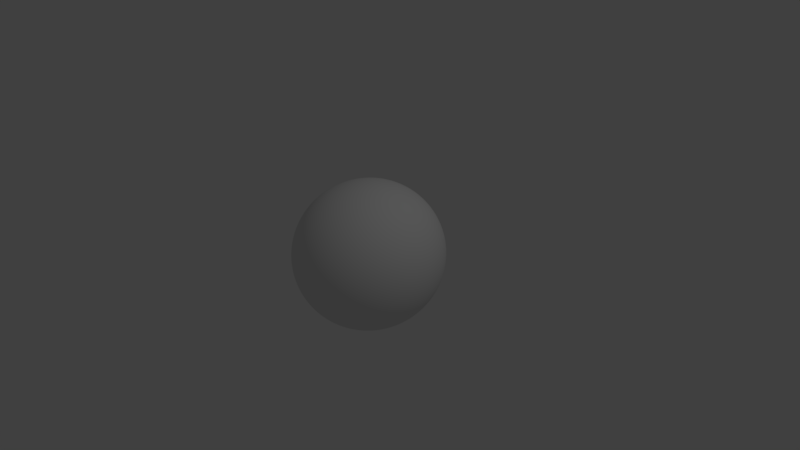 # Source: face10.blend  (saved by Blender 2.78.0; exported with 4.5.12 LTS)
import bpy
from mathutils import Matrix  # noqa: F401  (used for matrix-valued properties, if any)

bpy.ops.wm.read_factory_settings(use_empty=True)
scene = bpy.context.scene
scene.name = 'Scene'

# ---- collections
col_collection_1 = bpy.data.collections.new('Collection 1'); scene.collection.children.link(col_collection_1)
col_collection_2 = bpy.data.collections.new('Collection 2'); scene.collection.children.link(col_collection_2)

# ---- world
world_world = bpy.data.worlds.new('World'); scene.world = world_world
world_world.color = (0.05088, 0.05088, 0.05088)
world_world.use_sun_shadow = False
world_world.sun_shadow_jitter_overblur = 0.0
world_world.cycles.sampling_method = 'MANUAL'

# ---- cameras
cam_camera = bpy.data.cameras.new('Camera')
cam_camera.clip_end = 100.0
cam_camera.lens = 35.0
cam_camera.sensor_width = 32.0
cam_camera.sensor_height = 18.0
cam_camera.ortho_scale = 7.314
cam_camera.dof.focus_distance = 0.0
cam_camera.dof.aperture_fstop = 128.0

# ---- lights
light_lamp = bpy.data.lights.new('Lamp', 'POINT')
light_lamp.transmission_factor = 0.0
light_lamp.cutoff_distance = 30.0
light_lamp.energy = 100.0
light_lamp.shadow_buffer_clip_start = 1.001
light_lamp.shadow_soft_size = 0.1
light_lamp.shadow_maximum_resolution = 0.006
light_lamp.use_absolute_resolution = True

# ---- meshes
me_circle = bpy.data.meshes.new('Circle')
me_circle.from_pydata([(1.787, -9.317, 1.581), (1.399, -9.091, 1.421), (1.085, -8.631, 1.209), (0.989, -8.427, 1.037), (1.085, -8.577, 0.9756), (1.395, -8.97, 0.9364), (1.84, -9.23, 0.9083), (2.246, -8.936, 0.936), (2.532, -8.434, 1.045), (2.699, -8.087, 1.232), (2.587, -8.684, 1.539), (2.24, -9.115, 1.634), (1.705, -9.108, 1.855), (1.225, -9.007, 1.609), (0.8371, -8.64, 1.278), (0.6922, -8.626, 1.038), (0.8099, -8.554, 0.8461), (1.245, -9.086, 0.5989), (1.837, -9.105, 0.5366), (2.405, -8.713, 0.6181), (2.832, -8.076, 0.8562), (2.938, -7.601, 1.364), (2.683, -8.11, 1.708), (2.216, -8.771, 1.907), (1.885, -9.43, 2.346), (1.149, -9.871, 2.109), (0.5979, -9.717, 1.793), (0.4992, -9.771, 1.102), (0.6232, -9.753, 0.5958), (1.097, -9.47, 0.4022), (1.857, -8.807, -0.05397), (2.623, -8.366, 0.2898), (3.202, -7.183, 0.6667), (3.63, -6.596, 1.266), (3.424, -7.147, 2.211), (2.57, -9.167, 2.499), (0.0, -10.21, 1.803), (0.0, -10.27, 1.163), (0.0, -10.59, 0.7139), (1.85, -9.578, 3.168), (1.036, -10.09, 3.04), (0.4649, -10.41, 2.474), (0.4718, -10.45, 0.2325), (0.9936, -9.717, 0.1277), (1.853, -8.695, -0.4429), (2.86, -7.87, -0.09028), (3.492, -6.943, 0.3628), (3.896, -6.276, 1.26), (3.817, -6.963, 2.735), (2.504, -9.244, 3.232), (0.0, -10.44, 2.408), (0.0, -11.12, 0.4051), (0.2902, -9.983, 1.126), (0.3534, -10.3, 0.655), (0.2956, -10.03, 1.794), (0.2325, -10.51, 2.43), (0.3054, -10.78, 0.3164), (0.0, -11.76, -0.05945), (0.3336, -11.45, -0.1682), (0.0, -12.4, -0.5034), (0.3608, -12.11, -0.5807), (0.5381, -11.94, -1.118), (0.8005, -11.38, -1.245), (0.9012, -10.86, -1.412), (0.9181, -10.88, -1.214), (0.7649, -11.38, -1.017), (0.507, -11.72, -0.7912), (0.4941, -11.1, -0.3906), (0.6476, -11.2, -0.7669), (0.0, -12.86, -0.9416), (0.7287, -10.77, -0.8851), (0.0, -12.72, -1.358), (0.0, -11.84, -1.709), (0.2831, -11.55, -1.638), (0.0, -11.35, -1.787), (0.4323, -11.06, -1.635), (0.0, -11.11, -1.869), (0.3049, -11.04, -1.839), (0.8192, -10.87, -1.689), (0.888, -10.38, -1.56), (0.935, -10.22, -1.37), (0.3845, -12.53, -0.9646), (0.4003, -12.26, -1.338), (0.8139, -10.21, -1.027), (0.5577, -11.93, -1.414), (0.7292, -11.36, -1.495), (0.7472, -10.91, -1.633), (0.6202, -10.56, -0.5606), (0.0, -10.87, -2.16), (0.3051, -10.81, -2.092), (0.9147, -10.31, -1.966), (1.123, -9.966, -1.742), (1.198, -9.75, -1.479), (0.9465, -9.771, -0.8778), (0.5422, -10.98, -1.846), (0.5133, -10.99, -1.715), (0.6029, -10.62, -2.055), (0.3586, -11.42, -1.425), (0.4134, -11.1, -1.471), (0.4318, -11.85, -1.292), (0.5194, -11.63, -1.247), (0.6154, -11.26, -1.448), (0.5769, -11.02, -1.528), (0.4926, -11.01, -1.53), (0.3851, -10.77, -0.6413), (0.4189, -10.37, -0.7004), (0.4561, -11.11, -0.5378), (0.5392, -10.89, -0.5441), (0.5969, -10.68, -0.5149), (0.5841, -10.3, -0.6381), (0.4934, -10.31, -0.7056), (0.0, -11.03, -2.613), (0.3604, -11.0, -2.548), (1.629, -9.251, -2.922), (0.0, -10.48, -3.732), (0.8875, -10.2, -2.729), (0.9295, -10.15, -3.613), (1.182, -9.722, -2.812), (0.5259, -10.35, -3.663), (0.5907, -10.73, -2.571), (1.384, -9.538, -3.252), (1.459, -9.457, -2.826), (1.222, -9.727, -3.415), (1.509, -9.388, -3.068), (0.0, -10.4, -3.193), (0.3391, -10.28, -3.162), (1.472, -9.125, -2.988), (0.0, -10.4, -3.096), (0.9216, -9.674, -3.194), (0.6978, -9.913, -3.073), (1.166, -9.335, -3.115), (0.4148, -10.28, -3.064), (0.6631, -9.919, -3.163), (1.188, -9.335, -2.887), (1.395, -9.198, -3.007), (0.9592, -9.673, -3.0), (1.402, -9.151, -2.827), (0.9245, -10.29, -3.035), (0.6681, -10.52, -3.008), (1.053, -10.16, -3.09), (1.263, -9.974, -3.071), (0.3159, -10.67, -3.008), (0.792, -10.62, -3.158), (1.36, -9.405, -2.997), (1.45, -9.31, -2.956), (1.369, -9.548, -2.959), (0.0, -10.82, -3.012), (1.176, -9.808, -3.004), (0.0, -10.96, -3.144), (0.4412, -11.02, -3.12), (0.6199, -10.74, -2.596), (1.349, -9.605, -3.228), (0.397, -11.08, -2.544), (1.522, -9.353, -2.952), (1.401, -9.493, -2.88), (0.5235, -10.73, -3.712), (0.9002, -10.23, -2.763), (1.215, -9.838, -3.377), (0.9385, -10.31, -3.572), (1.436, -9.437, -3.054), (0.0, -11.13, -2.651), (1.188, -9.757, -2.851), (0.0, -10.84, -3.774), (2.682, -8.139, 1.168), (2.968, -7.611, 1.134), (3.416, -6.889, 0.9664), (3.694, -6.61, 0.8112), (0.8647, -8.527, 1.033), (0.9742, -8.541, 0.8548), (2.565, -8.297, 1.58), (2.174, -8.799, 1.753), (1.719, -9.028, 1.729), (1.314, -8.902, 1.531), (2.379, -8.736, 0.6824), (2.717, -8.282, 0.9065), (1.287, -8.793, 0.6535), (1.012, -8.546, 1.262), (2.79, -7.864, 1.318), (1.849, -9.082, 0.6104), (2.827, -7.844, 1.155), (1.052, -8.588, 0.9308), (2.194, -8.919, 1.668), (1.363, -8.941, 1.459), (2.578, -8.561, 0.9956), (1.365, -8.966, 0.8575), (1.064, -8.561, 1.223), (2.727, -8.024, 1.276), (1.836, -9.195, 0.8354), (0.946, -8.455, 1.024), (2.539, -8.46, 1.519), (1.759, -9.104, 1.642), (2.264, -9.013, 0.8651), (2.712, -8.073, 1.165), (1.779, -9.191, 1.469), (1.415, -9.026, 1.377), (1.109, -8.635, 1.189), (1.014, -8.45, 1.05), (1.071, -8.501, 0.9728), (1.377, -8.918, 0.9872), (1.855, -9.259, 0.9494), (2.264, -8.925, 0.9802), (2.523, -8.456, 1.1), (2.608, -8.267, 1.211), (2.457, -8.755, 1.409), (2.186, -8.982, 1.544), (2.671, -8.158, 1.176), (1.806, -9.096, 1.649), (1.371, -8.887, 1.464), (1.051, -8.319, 1.165), (0.9924, -8.165, 0.9488), (1.095, -8.249, 0.7916), (1.377, -8.775, 0.8939), (1.855, -9.025, 0.8085), (2.264, -8.88, 1.002), (2.529, -8.324, 1.092), (2.687, -7.66, 1.27), (2.515, -8.483, 1.565), (2.269, -8.635, 1.629), (2.671, -7.948, 1.164), (1.759, -8.906, 1.888), (1.324, -8.752, 1.593), (1.004, -8.224, 1.116), (0.9454, -8.063, 0.7708), (1.048, -8.114, 0.52), (1.33, -8.64, 0.6832), (1.808, -8.89, 0.7719), (2.217, -8.745, 0.8557), (2.482, -8.189, 0.9997), (2.64, -7.525, 1.283), (2.467, -8.256, 1.807), (2.215, -8.463, 1.855), (2.623, -7.814, 1.114), (1.777, -9.14, 1.447), (2.16, -8.922, 1.506), (1.324, -8.809, 1.035), (1.219, -8.527, 0.9942), (2.628, -7.843, 1.237), (2.667, -8.137, 1.19), (1.842, -9.169, 0.9995), (2.262, -8.909, 1.019), (2.554, -8.464, 1.163), (1.403, -8.925, 1.346), (1.127, -8.446, 1.155), (2.428, -8.622, 1.425), (1.033, -8.434, 1.071), (1.182, -9.465, 1.852), (0.6935, -9.351, 1.533), (3.059, -7.538, 0.773), (3.378, -7.129, 1.244), (1.159, -9.265, 0.5139), (1.852, -9.157, 0.1732), (0.5427, -9.088, 1.056), (3.005, -7.82, 1.911), (2.548, -8.539, 0.4372), (0.6376, -9.053, 0.6693), (2.389, -8.84, 2.177), (1.779, -9.314, 2.094), (3.179, -7.306, 1.022), (1.194, -8.587, 0.9979), (1.104, -8.348, 1.058), (1.153, -8.401, 1.137), (1.157, -8.545, 1.139), (1.213, -8.652, 1.074), (1.272, -8.67, 1.006), (0.0, -10.06, -2.656), (0.2642, -9.881, -2.645), (1.596, -8.495, -2.889), (0.0, -9.965, -3.666), (0.9037, -9.228, -2.71), (0.6147, -9.528, -3.46), (1.231, -8.836, -2.731), (0.285, -9.884, -3.579), (0.5922, -9.559, -2.661), (1.189, -8.87, -3.294), (1.426, -8.69, -2.707), (0.8971, -9.2, -3.37), (1.51, -8.588, -3.084), (1.762, -8.833, -2.871), (0.9936, -10.06, -2.229), (1.108, -9.45, -3.967), (1.328, -9.554, -2.415), (0.581, -9.884, -4.091), (0.6351, -10.54, -2.264), (1.591, -8.781, -3.426), (1.6, -9.11, -2.63), (1.418, -9.095, -3.758), (1.753, -8.745, -3.146), (0.9183, -10.3, -2.838), (1.177, -10.13, -3.297), (0.9009, -10.63, -3.49), (1.426, -9.514, -2.992), (0.0, -11.14, -2.817), (1.159, -9.776, -2.915), (0.0, -11.09, -3.506), (0.6645, -10.75, -2.746), (1.302, -9.828, -3.155), (0.3471, -11.09, -2.73), (1.477, -9.383, -2.971), (1.396, -9.506, -2.904), (0.4748, -11.07, -3.459), (0.643, -9.702, -3.09), (0.3468, -10.01, -3.127), (0.6691, -9.686, -3.184), (0.9159, -9.428, -3.145), (1.381, -8.92, -2.96), (1.461, -8.853, -2.906), (1.362, -8.97, -2.895), (1.154, -9.125, -3.048), (1.166, -9.11, -2.997), (0.9014, -9.441, -3.085), (0.0, -10.11, -3.274), (0.3912, -10.02, -3.245), (0.0, -10.15, -3.096), (0.0, -10.89, -2.507), (0.3619, -10.78, -2.341), (0.1145, -10.14, 1.138), (0.1654, -10.12, 1.803), (0.2143, -10.5, 2.428), (0.1319, -10.53, 0.6816), (0.1748, -11.67, -0.09417), (0.1977, -12.32, -0.5318), (0.1853, -11.72, -1.711), (0.187, -11.32, -1.778), (0.2228, -11.09, -1.858), (0.2121, -12.76, -0.96), (0.2298, -12.58, -1.408), (0.2279, -10.88, -2.116), (0.337, -11.05, -2.552), (0.3128, -10.29, -3.201), (0.2914, -10.71, -3.006), (0.341, -11.11, -2.571), (0.1439, -11.06, 0.3537), (0.3202, -11.13, -2.739), (0.2913, -10.93, -2.444), (0.2108, -10.43, -3.685), (0.1601, -10.37, -3.134), (0.1554, -10.98, -3.14), (0.2041, -10.79, -3.747), (0.159, -11.05, -3.488), (0.6592, -11.7, -1.397), (0.6884, -11.8, -1.134), (0.632, -11.72, -0.9105), (0.5533, -11.27, -0.6036), (0.6256, -10.65, -0.6388), (1.173, -9.882, -1.478), (0.8924, -9.904, -0.8726), (0.3382, -10.84, -1.892), (0.9159, -10.55, -1.766), (1.054, -10.11, -1.612), (0.0, -11.02, -1.983), (0.5762, -10.77, -1.86), (0.5706, -11.46, -1.347), (0.5819, -10.82, -0.5002), (0.2675, -10.9, -1.956), (2.455, -7.16, -2.603), (2.247, -7.472, -2.282), (2.439, -7.127, -3.04), (1.885, -8.44, -3.171), (1.878, -8.565, -2.829), (1.707, -8.854, -2.539), (2.076, -8.029, -3.193), (2.063, -8.193, -2.76), (1.851, -8.466, -2.417), (0.0, -10.08, -4.158), (0.2427, -9.952, -4.148), (0.0, -8.316, -5.694), (0.2427, -8.157, -5.684), (0.0, -9.934, -5.029), (0.343, -9.774, -5.02), (0.2678, -10.03, -4.589), (0.0, -10.19, -4.599), (0.0, -9.434, -5.326), (0.3806, -9.274, -5.316), (1.196, -8.9, -4.273), (1.413, -8.312, -4.489), (1.505, -8.5, -3.949), (1.658, -8.224, -4.13), (0.7197, -9.523, -4.47), (0.852, -9.043, -4.759), (1.762, -8.447, -3.549), (1.923, -8.162, -3.647), (1.256, -9.692, -1.963), (1.478, -9.334, -2.209), (1.565, -9.092, -2.012), (1.35, -9.451, -1.732), (0.0, -10.97, -2.574), (1.705, -9.024, -2.894), (1.652, -9.037, -3.111), (1.537, -9.264, -2.71), (1.493, -9.137, -3.344), (0.9412, -10.14, -2.497), (1.255, -9.665, -2.603), (0.5551, -10.04, -3.887), (1.024, -9.779, -3.8), (0.6357, -10.6, -2.449), (1.326, -9.393, -3.597), (0.3794, -10.86, -2.476), (0.3272, -10.99, -2.495), (0.0, -10.24, -3.914), (0.2277, -10.13, -3.93)], [], [(168, 167, 15, 16), (170, 169, 22, 23), (172, 171, 12, 13), (174, 173, 19, 20), (175, 168, 16, 17), (171, 170, 23, 12), (176, 172, 13, 14), (179, 174, 20, 164), (178, 175, 17, 18), (167, 176, 14, 15), (169, 177, 21, 22), (173, 178, 18, 19), (246, 245, 25, 26), (257, 247, 32, 165), (250, 249, 29, 30), (251, 246, 26, 27), (252, 248, 33, 34), (253, 250, 30, 31), (254, 251, 27, 28), (255, 252, 34, 35), (245, 256, 24, 25), (247, 253, 31, 32), (249, 254, 28, 29), (256, 255, 35, 24), (318, 315, 37, 38), (315, 316, 36, 37), (54, 26, 41, 55), (24, 35, 49, 39), (26, 25, 40, 41), (165, 32, 46, 166), (30, 29, 43, 44), (34, 33, 47, 48), (31, 30, 44, 45), (318, 38, 51, 331), (35, 34, 48, 49), (25, 24, 39, 40), (32, 31, 45, 46), (29, 28, 42, 43), (28, 53, 56, 42), (316, 54, 55, 317), (27, 26, 54, 52), (28, 27, 52, 53), (319, 331, 51, 57), (319, 57, 59, 320), (68, 65, 64, 70), (342, 341, 65, 68), (58, 60, 66, 67), (62, 85, 86, 63), (320, 59, 69, 324), (324, 69, 71, 325), (325, 71, 72, 321), (321, 72, 74, 322), (322, 74, 76, 323), (340, 339, 85, 62), (81, 82, 84, 61), (64, 63, 79, 80), (70, 64, 80, 83), (63, 86, 78, 79), (60, 81, 61, 66), (341, 340, 62, 65), (65, 62, 63, 64), (94, 78, 86, 95), (342, 343, 87, 67), (345, 344, 92, 93), (350, 346, 89, 96), (344, 348, 91, 92), (343, 345, 93, 87), (348, 347, 90, 91), (353, 349, 88, 326), (56, 58, 67, 42), (347, 350, 96, 90), (77, 94, 95, 75), (73, 75, 98, 97), (84, 82, 99, 100), (82, 73, 97, 99), (86, 85, 101, 102), (95, 86, 102, 103), (75, 95, 103, 98), (339, 84, 100, 351), (351, 100, 107, 352), (98, 103, 110, 105), (99, 97, 104, 106), (100, 99, 106, 107), (102, 101, 108, 109), (103, 102, 109, 110), (97, 98, 105, 104), (104, 105, 110, 109), (108, 106, 104, 109), (107, 106, 108, 352), (397, 385, 111, 327), (138, 132, 128, 137), (140, 133, 135, 139), (141, 125, 132, 138), (139, 135, 129, 142), (144, 126, 136, 143), (145, 134, 126, 144), (143, 136, 133, 140), (329, 146, 124, 328), (137, 128, 130, 147), (336, 335, 127, 148), (147, 130, 134, 145), (142, 129, 131, 149), (289, 142, 149, 299), (292, 147, 145, 298), (338, 336, 148, 293), (287, 137, 147, 292), (332, 291, 146, 329), (290, 143, 140, 295), (298, 145, 144, 297), (297, 144, 143, 290), (288, 139, 142, 289), (296, 141, 138, 294), (295, 140, 139, 288), (294, 138, 137, 287), (119, 150, 156, 115), (120, 151, 157, 122), (112, 152, 150, 119), (122, 157, 158, 116), (113, 153, 159, 123), (121, 154, 153, 113), (123, 159, 151, 120), (327, 111, 160, 330), (115, 156, 161, 117), (334, 337, 162, 114), (117, 161, 154, 121), (116, 158, 155, 118), (33, 165, 166, 47), (248, 257, 165, 33), (177, 179, 164, 21), (186, 192, 179, 177), (191, 187, 178, 173), (189, 186, 177, 169), (188, 185, 176, 167), (187, 184, 175, 178), (192, 183, 174, 179), (185, 182, 172, 176), (190, 181, 170, 171), (184, 180, 168, 175), (183, 191, 173, 174), (182, 190, 171, 172), (181, 189, 169, 170), (180, 188, 167, 168), (4, 3, 188, 180), (11, 10, 189, 181), (1, 0, 190, 182), (8, 7, 191, 183), (5, 4, 180, 184), (0, 11, 181, 190), (2, 1, 182, 185), (163, 8, 183, 192), (6, 5, 184, 187), (3, 2, 185, 188), (10, 9, 186, 189), (7, 6, 187, 191), (9, 163, 192, 186), (7, 8, 201, 200), (0, 1, 194, 193), (163, 9, 202, 205), (8, 163, 205, 201), (1, 2, 195, 194), (9, 10, 203, 202), (2, 3, 196, 195), (10, 11, 204, 203), (3, 4, 197, 196), (11, 0, 193, 204), (4, 5, 198, 197), (5, 6, 199, 198), (6, 7, 200, 199), (233, 232, 206, 217), (235, 234, 211, 210), (237, 236, 215, 218), (234, 238, 212, 211), (238, 239, 213, 212), (239, 240, 214, 213), (232, 241, 207, 206), (240, 237, 218, 214), (241, 260, 208, 207), (236, 243, 216, 215), (260, 259, 209, 208), (243, 233, 217, 216), (259, 235, 210, 209), (213, 214, 227, 226), (206, 207, 220, 219), (214, 218, 231, 227), (207, 208, 221, 220), (215, 216, 229, 228), (208, 209, 222, 221), (216, 217, 230, 229), (209, 210, 223, 222), (217, 206, 219, 230), (210, 211, 224, 223), (218, 215, 228, 231), (211, 212, 225, 224), (212, 213, 226, 225), (196, 197, 258, 244), (203, 204, 233, 243), (195, 196, 244, 242), (202, 203, 243, 236), (194, 195, 242, 241), (201, 205, 237, 240), (193, 194, 241, 232), (200, 201, 240, 239), (199, 200, 239, 238), (198, 199, 238, 234), (205, 202, 236, 237), (197, 198, 234, 258), (204, 193, 232, 233), (21, 164, 257, 248), (12, 23, 255, 256), (17, 16, 254, 249), (20, 19, 253, 247), (13, 12, 256, 245), (23, 22, 252, 255), (16, 15, 251, 254), (19, 18, 250, 253), (22, 21, 248, 252), (15, 14, 246, 251), (18, 17, 249, 250), (164, 20, 247, 257), (14, 13, 245, 246), (262, 244, 258, 263), (261, 242, 244, 262), (260, 261, 262, 259), (259, 262, 263, 235), (241, 242, 260), (235, 258, 234), (261, 260, 242), (263, 258, 235), (301, 265, 272, 300), (303, 275, 269, 302), (305, 266, 276, 304), (306, 274, 266, 305), (304, 276, 273, 307), (309, 268, 270, 308), (311, 271, 267, 310), (308, 270, 274, 306), (302, 269, 271, 311), (300, 272, 268, 309), (307, 273, 275, 303), (301, 312, 264, 265), (387, 286, 277, 386), (386, 277, 284, 388), (389, 283, 286, 387), (391, 280, 278, 390), (399, 364, 281, 392), (388, 284, 280, 391), (392, 281, 279, 393), (390, 278, 282, 394), (395, 285, 283, 389), (393, 279, 285, 395), (150, 294, 287, 156), (151, 295, 288, 157), (152, 296, 294, 150), (157, 288, 289, 158), (153, 297, 290, 159), (154, 298, 297, 153), (159, 290, 295, 151), (330, 160, 291, 332), (156, 287, 292, 161), (337, 338, 293, 162), (161, 292, 298, 154), (158, 289, 299, 155), (125, 328, 124, 312, 301), (133, 307, 303, 135), (132, 300, 309, 128), (129, 302, 311, 131), (130, 308, 306, 134), (131, 311, 310, 127, 335), (128, 309, 308, 130), (136, 304, 307, 133), (134, 306, 305, 126), (126, 305, 304, 136), (135, 303, 302, 129), (125, 301, 300, 132), (326, 88, 313, 333), (396, 394, 282, 314), (89, 326, 333, 314), (152, 330, 332, 296), (112, 327, 330, 152), (296, 332, 329, 141), (141, 329, 328, 125), (396, 397, 327, 112), (346, 353, 326, 89), (75, 322, 323, 77), (73, 321, 322, 75), (82, 325, 321, 73), (81, 324, 325, 82), (60, 320, 324, 81), (58, 319, 320, 60), (58, 56, 331, 319), (36, 316, 317, 50), (53, 318, 331, 56), (52, 54, 316, 315), (53, 52, 315, 318), (155, 299, 338, 337), (398, 363, 364, 399), (118, 155, 337, 334), (299, 149, 336, 338), (149, 131, 335, 336), (77, 323, 353, 346), (101, 351, 352, 108), (85, 339, 351, 101), (78, 94, 350, 347), (323, 76, 349, 353), (79, 78, 347, 348), (70, 83, 345, 343), (80, 79, 348, 344), (94, 77, 346, 350), (83, 80, 344, 345), (68, 70, 343, 342), (66, 61, 340, 341), (61, 84, 339, 340), (67, 66, 341, 342), (361, 360, 356, 354), (362, 361, 354, 355), (284, 277, 358, 359), (277, 286, 357, 358), (359, 358, 361, 362), (358, 357, 360, 361), (280, 284, 359, 382), (382, 359, 362, 383), (372, 371, 365, 366), (369, 370, 367, 368), (364, 363, 370, 369), (368, 367, 371, 372), (377, 369, 368, 378), (375, 373, 374, 376), (379, 375, 376, 380), (373, 377, 378, 374), (357, 379, 380, 360), (369, 377, 281, 364), (281, 377, 373, 279), (279, 373, 375, 285), (285, 375, 379, 283), (283, 379, 357, 286), (89, 314, 282, 96), (90, 96, 282, 278), (381, 382, 383, 384), (278, 280, 382, 381), (90, 278, 381, 91), (91, 381, 384, 92), (114, 398, 399, 334), (314, 333, 397, 396), (112, 119, 394, 396), (116, 393, 395, 122), (122, 395, 389, 120), (115, 390, 394, 119), (118, 392, 393, 116), (121, 388, 391, 117), (334, 399, 392, 118), (117, 391, 390, 115), (120, 389, 387, 123), (113, 386, 388, 121), (123, 387, 386, 113), (333, 313, 385, 397)])
me_circle.polygons.foreach_set('use_smooth', [True] * 355)
me_circle.use_remesh_preserve_volume = False
me_circle.use_remesh_preserve_attributes = False
me_circle.use_mirror_vertex_groups = False
me_circle.update()
me_sphere_002 = bpy.data.meshes.new('Sphere.002')
me_sphere_002.from_pydata([(-5.347e-10, 0.197, 0.9906), (-5.347e-10, 0.3865, 0.9331), (-5.347e-10, 0.5611, 0.8398), (-5.347e-10, 0.8398, 0.5611), (-5.347e-10, 0.9331, 0.3865), (-5.347e-10, 1.01, 7.654e-08), (-5.347e-10, 0.9331, -0.3865), (-5.347e-10, 0.8398, -0.5611), (-5.347e-10, 0.5611, -0.8398), (-5.347e-10, 0.3865, -0.9331), (0.0754, 0.182, 0.9906), (0.1479, 0.3571, 0.9331), (0.2147, 0.5184, 0.8398), (0.2733, 0.6598, 0.7142), (0.3214, 0.7759, 0.5611), (0.3571, 0.8621, 0.3865), (0.3791, 0.9152, 0.197), (0.3865, 0.9331, 7.654e-08), (0.3791, 0.9152, -0.197), (0.3571, 0.8621, -0.3865), (0.3214, 0.7759, -0.5611), (0.2733, 0.6598, -0.7142), (0.2147, 0.5184, -0.8398), (0.1479, 0.3571, -0.9331), (0.0754, 0.182, -0.9906), (0.1393, 0.1393, 0.9906), (0.2733, 0.2733, 0.9331), (0.3968, 0.3968, 0.8398), (0.505, 0.505, 0.7142), (0.5938, 0.5938, 0.5611), (0.6598, 0.6598, 0.3865), (0.7005, 0.7005, 0.197), (0.7142, 0.7142, 7.654e-08), (0.7005, 0.7005, -0.197), (0.6598, 0.6598, -0.3865), (0.5938, 0.5938, -0.5611), (0.505, 0.505, -0.7142), (0.3968, 0.3968, -0.8398), (0.2733, 0.2733, -0.9331), (0.1393, 0.1393, -0.9906), (0.182, 0.0754, 0.9906), (0.3571, 0.1479, 0.9331), (0.5184, 0.2147, 0.8398), (0.6598, 0.2733, 0.7142), (0.7759, 0.3214, 0.5611), (0.8621, 0.3571, 0.3865), (0.9152, 0.3791, 0.197), (0.9331, 0.3865, 7.654e-08), (0.9152, 0.3791, -0.197), (0.8621, 0.3571, -0.3865), (0.7759, 0.3214, -0.5611), (0.6598, 0.2733, -0.7142), (0.5184, 0.2147, -0.8398), (0.3571, 0.1479, -0.9331), (0.182, 0.0754, -0.9906), (0.197, -3.466e-07, 0.9906), (0.3865, -3.842e-07, 0.9331), (0.5611, -3.842e-07, 0.8398), (0.7142, -3.993e-07, 0.7142), (0.8398, -4.143e-07, 0.5611), (0.9331, -3.842e-07, 0.3865), (0.9906, -3.842e-07, 0.197), (1.01, -4.444e-07, 7.654e-08), (0.9906, -3.842e-07, -0.197), (0.9331, -4.444e-07, -0.3865), (0.8398, -4.143e-07, -0.5611), (0.7142, -3.993e-07, -0.7142), (0.5611, -3.842e-07, -0.8398), (0.3865, -3.993e-07, -0.9331), (0.197, -3.466e-07, -0.9906), (0.182, -0.0754, 0.9906), (0.3571, -0.1479, 0.9331), (0.5184, -0.2147, 0.8398), (0.6598, -0.2733, 0.7142), (0.7759, -0.3214, 0.5611), (0.8621, -0.3571, 0.3865), (0.9152, -0.3791, 0.197), (0.9331, -0.3865, 7.654e-08), (0.9152, -0.3791, -0.197), (0.8621, -0.3571, -0.3865), (0.7759, -0.3214, -0.5611), (0.6598, -0.2733, -0.7142), (0.5184, -0.2147, -0.8398), (0.3571, -0.1479, -0.9331), (0.182, -0.0754, -0.9906), (0.1393, -0.1393, 0.9906), (0.2733, -0.2733, 0.9331), (0.3968, -0.3968, 0.8398), (0.505, -0.505, 0.7142), (0.5938, -0.5938, 0.5611), (0.6598, -0.6598, 0.3865), (0.7005, -0.7005, 0.197), (0.7142, -0.7142, 7.654e-08), (0.7005, -0.7005, -0.197), (0.6598, -0.6598, -0.3865), (0.5938, -0.5938, -0.5611), (0.505, -0.505, -0.7142), (0.3968, -0.3968, -0.8398), (0.2733, -0.2733, -0.9331), (0.1393, -0.1393, -0.9906), (0.0754, -0.182, 0.9906), (0.1479, -0.3571, 0.9331), (0.2147, -0.5184, 0.8398), (0.2733, -0.6598, 0.7142), (0.3214, -0.7759, 0.5611), (0.3571, -0.8621, 0.3865), (0.3791, -0.9152, 0.197), (0.3865, -0.9331, 7.654e-08), (0.3791, -0.9152, -0.197), (0.3571, -0.8621, -0.3865), (0.3214, -0.7759, -0.5611), (0.2733, -0.6598, -0.7142), (0.2147, -0.5184, -0.8398), (0.1479, -0.3571, -0.9331), (0.0754, -0.182, -0.9906), (-7.025e-08, -0.197, 0.9906), (-1.154e-07, -0.3865, 0.9331), (-1.455e-07, -0.5611, 0.8398), (-8.53e-08, -0.7142, 0.7142), (-2.358e-07, -0.8398, 0.5611), (-2.057e-07, -0.9331, 0.3865), (-1.455e-07, -0.9906, 0.197), (-2.358e-07, -1.01, 7.654e-08), (-1.455e-07, -0.9906, -0.197), (-2.659e-07, -0.9331, -0.3865), (-2.358e-07, -0.8398, -0.5611), (-8.53e-08, -0.7142, -0.7142), (-1.605e-07, -0.5611, -0.8398), (-1.756e-07, -0.3865, -0.9331), (-5.52e-08, -0.197, -0.9906), (-1.265e-07, -6.311e-07, 1.01), (-0.0754, -0.182, 0.9906), (-0.1479, -0.3571, 0.9331), (-0.2147, -0.5184, 0.8398), (-0.2733, -0.6598, 0.7142), (-0.3214, -0.7759, 0.5611), (-0.3571, -0.8621, 0.3865), (-0.3791, -0.9152, 0.197), (-0.3865, -0.9331, 7.654e-08), (-0.3791, -0.9152, -0.197), (-0.3571, -0.8621, -0.3865), (-0.3214, -0.7759, -0.5611), (-0.2733, -0.6598, -0.7142), (-0.2147, -0.5184, -0.8398), (-0.1479, -0.3571, -0.9331), (-0.0754, -0.182, -0.9906), (-5.347e-10, -3.271e-07, -1.01), (-0.1393, -0.1393, 0.9906), (-0.2733, -0.2733, 0.9331), (-0.3968, -0.3968, 0.8398), (-0.505, -0.505, 0.7142), (-0.5938, -0.5938, 0.5611), (-0.6598, -0.6598, 0.3865), (-0.7005, -0.7005, 0.197), (-0.7142, -0.7142, 7.654e-08), (-0.7005, -0.7005, -0.197), (-0.6598, -0.6598, -0.3865), (-0.5938, -0.5938, -0.5611), (-0.505, -0.505, -0.7142), (-0.3968, -0.3968, -0.8398), (-0.2733, -0.2733, -0.9331), (-0.1393, -0.1393, -0.9906), (-0.182, -0.0754, 0.9906), (-0.3571, -0.1479, 0.9331), (-0.5184, -0.2147, 0.8398), (-0.6598, -0.2733, 0.7142), (-0.7759, -0.3214, 0.5611), (-0.8621, -0.3571, 0.3865), (-0.9152, -0.3791, 0.197), (-0.9331, -0.3865, 7.654e-08), (-0.9152, -0.3791, -0.197), (-0.8621, -0.3571, -0.3865), (-0.7759, -0.3214, -0.5611), (-0.6598, -0.2733, -0.7142), (-0.5184, -0.2147, -0.8398), (-0.3571, -0.1479, -0.9331), (-0.182, -0.0754, -0.9906), (-0.197, -2.413e-07, 0.9906), (-0.3865, -1.735e-07, 0.9331), (-0.5611, -6.817e-08, 0.8398), (-0.7142, -8.322e-08, 0.7142), (-0.8398, 9.738e-08, 0.5611), (-0.9331, 3.718e-08, 0.3865), (-0.9906, -5.312e-08, 0.197), (-1.01, 6.728e-08, 7.654e-08), (-0.9906, -5.312e-08, -0.197), (-0.9331, 6.728e-08, -0.3865), (-0.8398, 9.738e-08, -0.5611), (-0.7142, -8.322e-08, -0.7142), (-0.5611, -6.817e-08, -0.8398), (-0.3865, -9.827e-08, -0.9331), (-0.197, -2.638e-07, -0.9906), (-0.182, 0.0754, 0.9906), (-0.3571, 0.1479, 0.9331), (-0.5184, 0.2147, 0.8398), (-0.6598, 0.2733, 0.7142), (-0.7759, 0.3214, 0.5611), (-0.8621, 0.3571, 0.3865), (-0.9152, 0.3791, 0.197), (-0.9331, 0.3865, 7.654e-08), (-0.9152, 0.3791, -0.197), (-0.8621, 0.3571, -0.3865), (-0.7759, 0.3214, -0.5611), (-0.6598, 0.2733, -0.7142), (-0.5184, 0.2147, -0.8398), (-0.3571, 0.1479, -0.9331), (-0.182, 0.0754, -0.9906), (-0.1393, 0.1393, 0.9906), (-0.2733, 0.2733, 0.9331), (-0.3968, 0.3968, 0.8398), (-0.505, 0.505, 0.7142), (-0.5938, 0.5938, 0.5611), (-0.6598, 0.6598, 0.3865), (-0.7005, 0.7005, 0.197), (-0.7142, 0.7142, 7.654e-08), (-0.7005, 0.7005, -0.197), (-0.6598, 0.6598, -0.3865), (-0.5938, 0.5938, -0.5611), (-0.505, 0.505, -0.7142), (-0.3968, 0.3968, -0.8398), (-0.2733, 0.2733, -0.9331), (-0.1393, 0.1393, -0.9906), (-0.0754, 0.182, 0.9906), (-0.1479, 0.3571, 0.9331), (-0.2147, 0.5184, 0.8398), (-0.2733, 0.6598, 0.7142), (-0.3214, 0.7759, 0.5611), (-0.3571, 0.8621, 0.3865), (-0.3791, 0.9152, 0.197), (-0.3865, 0.9331, 7.654e-08), (-0.3791, 0.9152, -0.197), (-0.3571, 0.8621, -0.3865), (-0.3214, 0.7759, -0.5611), (-0.2733, 0.6598, -0.7142), (-0.2147, 0.5184, -0.8398), (-0.1479, 0.3571, -0.9331), (-0.0754, 0.182, -0.9906), (3.211e-07, 0.7142, 0.7142), (3.963e-07, 0.9906, 0.197), (3.963e-07, 0.9906, -0.197), (3.211e-07, 0.7142, -0.7142), (9.531e-08, 0.197, -0.9906)], [], [(241, 9, 23, 24), (5, 238, 16, 17), (0, 130, 10), (146, 241, 24), (239, 5, 17, 18), (1, 0, 10, 11), (6, 239, 18, 19), (2, 1, 11, 12), (7, 6, 19, 20), (237, 2, 12, 13), (240, 7, 20, 21), (3, 237, 13, 14), (8, 240, 21, 22), (4, 3, 14, 15), (9, 8, 22, 23), (238, 4, 15, 16), (15, 14, 29, 30), (23, 22, 37, 38), (16, 15, 30, 31), (24, 23, 38, 39), (17, 16, 31, 32), (10, 130, 25), (146, 24, 39), (18, 17, 32, 33), (11, 10, 25, 26), (19, 18, 33, 34), (12, 11, 26, 27), (20, 19, 34, 35), (13, 12, 27, 28), (21, 20, 35, 36), (14, 13, 28, 29), (22, 21, 36, 37), (34, 33, 48, 49), (27, 26, 41, 42), (35, 34, 49, 50), (28, 27, 42, 43), (36, 35, 50, 51), (29, 28, 43, 44), (37, 36, 51, 52), (30, 29, 44, 45), (38, 37, 52, 53), (31, 30, 45, 46), (39, 38, 53, 54), (32, 31, 46, 47), (25, 130, 40), (146, 39, 54), (33, 32, 47, 48), (26, 25, 40, 41), (53, 52, 67, 68), (46, 45, 60, 61), (54, 53, 68, 69), (47, 46, 61, 62), (40, 130, 55), (146, 54, 69), (48, 47, 62, 63), (41, 40, 55, 56), (49, 48, 63, 64), (42, 41, 56, 57), (50, 49, 64, 65), (43, 42, 57, 58), (51, 50, 65, 66), (44, 43, 58, 59), (52, 51, 66, 67), (45, 44, 59, 60), (65, 64, 79, 80), (58, 57, 72, 73), (66, 65, 80, 81), (59, 58, 73, 74), (67, 66, 81, 82), (60, 59, 74, 75), (68, 67, 82, 83), (61, 60, 75, 76), (69, 68, 83, 84), (62, 61, 76, 77), (55, 130, 70), (146, 69, 84), (63, 62, 77, 78), (56, 55, 70, 71), (64, 63, 78, 79), (57, 56, 71, 72), (84, 83, 98, 99), (77, 76, 91, 92), (70, 130, 85), (146, 84, 99), (78, 77, 92, 93), (71, 70, 85, 86), (79, 78, 93, 94), (72, 71, 86, 87), (80, 79, 94, 95), (73, 72, 87, 88), (81, 80, 95, 96), (74, 73, 88, 89), (82, 81, 96, 97), (75, 74, 89, 90), (83, 82, 97, 98), (76, 75, 90, 91), (88, 87, 102, 103), (96, 95, 110, 111), (89, 88, 103, 104), (97, 96, 111, 112), (90, 89, 104, 105), (98, 97, 112, 113), (91, 90, 105, 106), (99, 98, 113, 114), (92, 91, 106, 107), (85, 130, 100), (146, 99, 114), (93, 92, 107, 108), (86, 85, 100, 101), (94, 93, 108, 109), (87, 86, 101, 102), (95, 94, 109, 110), (107, 106, 121, 122), (100, 130, 115), (146, 114, 129), (108, 107, 122, 123), (101, 100, 115, 116), (109, 108, 123, 124), (102, 101, 116, 117), (110, 109, 124, 125), (103, 102, 117, 118), (111, 110, 125, 126), (104, 103, 118, 119), (112, 111, 126, 127), (105, 104, 119, 120), (113, 112, 127, 128), (106, 105, 120, 121), (114, 113, 128, 129), (126, 125, 141, 142), (119, 118, 134, 135), (127, 126, 142, 143), (120, 119, 135, 136), (128, 127, 143, 144), (121, 120, 136, 137), (129, 128, 144, 145), (122, 121, 137, 138), (115, 130, 131), (146, 129, 145), (123, 122, 138, 139), (116, 115, 131, 132), (124, 123, 139, 140), (117, 116, 132, 133), (125, 124, 140, 141), (118, 117, 133, 134), (131, 130, 147), (146, 145, 161), (139, 138, 154, 155), (132, 131, 147, 148), (140, 139, 155, 156), (133, 132, 148, 149), (141, 140, 156, 157), (134, 133, 149, 150), (142, 141, 157, 158), (135, 134, 150, 151), (143, 142, 158, 159), (136, 135, 151, 152), (144, 143, 159, 160), (137, 136, 152, 153), (145, 144, 160, 161), (138, 137, 153, 154), (151, 150, 165, 166), (159, 158, 173, 174), (152, 151, 166, 167), (160, 159, 174, 175), (153, 152, 167, 168), (161, 160, 175, 176), (154, 153, 168, 169), (147, 130, 162), (146, 161, 176), (155, 154, 169, 170), (148, 147, 162, 163), (156, 155, 170, 171), (149, 148, 163, 164), (157, 156, 171, 172), (150, 149, 164, 165), (158, 157, 172, 173), (170, 169, 184, 185), (163, 162, 177, 178), (171, 170, 185, 186), (164, 163, 178, 179), (172, 171, 186, 187), (165, 164, 179, 180), (173, 172, 187, 188), (166, 165, 180, 181), (174, 173, 188, 189), (167, 166, 181, 182), (175, 174, 189, 190), (168, 167, 182, 183), (176, 175, 190, 191), (169, 168, 183, 184), (162, 130, 177), (146, 176, 191), (189, 188, 203, 204), (182, 181, 196, 197), (190, 189, 204, 205), (183, 182, 197, 198), (191, 190, 205, 206), (184, 183, 198, 199), (177, 130, 192), (146, 191, 206), (185, 184, 199, 200), (178, 177, 192, 193), (186, 185, 200, 201), (179, 178, 193, 194), (187, 186, 201, 202), (180, 179, 194, 195), (188, 187, 202, 203), (181, 180, 195, 196), (201, 200, 215, 216), (194, 193, 208, 209), (202, 201, 216, 217), (195, 194, 209, 210), (203, 202, 217, 218), (196, 195, 210, 211), (204, 203, 218, 219), (197, 196, 211, 212), (205, 204, 219, 220), (198, 197, 212, 213), (206, 205, 220, 221), (199, 198, 213, 214), (192, 130, 207), (146, 206, 221), (200, 199, 214, 215), (193, 192, 207, 208), (220, 219, 234, 235), (213, 212, 227, 228), (221, 220, 235, 236), (214, 213, 228, 229), (207, 130, 222), (146, 221, 236), (215, 214, 229, 230), (208, 207, 222, 223), (216, 215, 230, 231), (209, 208, 223, 224), (217, 216, 231, 232), (210, 209, 224, 225), (218, 217, 232, 233), (211, 210, 225, 226), (219, 218, 233, 234), (212, 211, 226, 227), (224, 223, 1, 2), (232, 231, 6, 7), (225, 224, 2, 237), (233, 232, 7, 240), (226, 225, 237, 3), (234, 233, 240, 8), (227, 226, 3, 4), (235, 234, 8, 9), (228, 227, 4, 238), (236, 235, 9, 241), (229, 228, 238, 5), (222, 130, 0), (146, 236, 241), (230, 229, 5, 239), (223, 222, 0, 1), (231, 230, 239, 6)])
me_sphere_002.polygons.foreach_set('use_smooth', [True] * 256)
me_sphere_002.use_remesh_preserve_volume = False
me_sphere_002.use_remesh_preserve_attributes = False
me_sphere_002.use_mirror_vertex_groups = False
me_sphere_002.update()
me_sphere_001 = bpy.data.meshes.new('Sphere.001')
me_sphere_001.from_pydata([(2.992e-10, 0.0747, 1.081), (-1.258e-09, 0.3257, 1.007), (-1.365e-09, 0.4346, 0.9352), (-5.347e-10, 0.8398, 0.5611), (-5.347e-10, 0.9331, 0.3865), (-5.347e-10, 1.01, 7.654e-08), (-5.347e-10, 0.9331, -0.3865), (-5.347e-10, 0.8398, -0.5611), (-5.347e-10, 0.5611, -0.8398), (-5.347e-10, 0.3865, -0.9331), (0.02419, 0.0584, 1.082), (0.1102, 0.3009, 1.007), (0.1602, 0.4016, 0.9352), (0.2733, 0.6598, 0.7142), (0.3214, 0.7759, 0.5611), (0.3571, 0.8621, 0.3865), (0.3791, 0.9152, 0.197), (0.3865, 0.9331, 7.654e-08), (0.3791, 0.9152, -0.197), (0.3571, 0.8621, -0.3865), (0.3214, 0.7759, -0.5611), (0.2733, 0.6598, -0.7142), (0.2147, 0.5184, -0.8398), (0.1479, 0.3571, -0.9331), (0.0754, 0.182, -0.9906), (0.05282, 0.05282, 1.081), (0.2036, 0.2303, 1.007), (0.296, 0.3073, 0.9352), (0.505, 0.505, 0.7142), (0.5938, 0.5938, 0.5611), (0.6598, 0.6598, 0.3865), (0.7005, 0.7005, 0.197), (0.7142, 0.7142, 7.654e-08), (0.7005, 0.7005, -0.197), (0.6598, 0.6598, -0.3865), (0.5938, 0.5938, -0.5611), (0.505, 0.505, -0.7142), (0.3968, 0.3968, -0.8398), (0.2733, 0.2733, -0.9331), (0.1393, 0.1393, -0.9906), (0.0584, 0.02419, 1.082), (0.266, 0.1246, 1.007), (0.3867, 0.1663, 0.9352), (0.6598, 0.2733, 0.7142), (0.7759, 0.3214, 0.5611), (0.8621, 0.3571, 0.3865), (0.9152, 0.3791, 0.197), (0.9331, 0.3865, 7.654e-08), (0.9152, 0.3791, -0.197), (0.8621, 0.3571, -0.3865), (0.7759, 0.3214, -0.5611), (0.6598, 0.2733, -0.7142), (0.5184, 0.2147, -0.8398), (0.3571, 0.1479, -0.9331), (0.182, 0.0754, -0.9906), (0.0747, -3.175e-07, 1.081), (0.2879, -3.737e-07, 1.007), (0.4186, -3.82e-07, 0.9352), (0.7142, -3.993e-07, 0.7142), (0.8398, -4.143e-07, 0.5611), (0.9331, -3.842e-07, 0.3865), (0.9906, -3.842e-07, 0.197), (1.01, -4.444e-07, 7.654e-08), (0.9906, -3.842e-07, -0.197), (0.9331, -4.444e-07, -0.3865), (0.8398, -4.143e-07, -0.5611), (0.7142, -3.993e-07, -0.7142), (0.5611, -3.842e-07, -0.8398), (0.3865, -3.993e-07, -0.9331), (0.197, -3.466e-07, -0.9906), (0.0584, -0.02419, 1.082), (0.266, -0.1246, 1.007), (0.3867, -0.1663, 0.9352), (0.6598, -0.2733, 0.7142), (0.7759, -0.3214, 0.5611), (0.8621, -0.3571, 0.3865), (0.9152, -0.3791, 0.197), (0.9331, -0.3865, 7.654e-08), (0.9152, -0.3791, -0.197), (0.8621, -0.3571, -0.3865), (0.7759, -0.3214, -0.5611), (0.6598, -0.2733, -0.7142), (0.5184, -0.2147, -0.8398), (0.3571, -0.1479, -0.9331), (0.182, -0.0754, -0.9906), (0.05282, -0.05282, 1.081), (0.2036, -0.2303, 1.007), (0.296, -0.3073, 0.9352), (0.505, -0.505, 0.7142), (0.5938, -0.5938, 0.5611), (0.6598, -0.6598, 0.3865), (0.7005, -0.7005, 0.197), (0.7142, -0.7142, 7.654e-08), (0.7005, -0.7005, -0.197), (0.6598, -0.6598, -0.3865), (0.5938, -0.5938, -0.5611), (0.505, -0.505, -0.7142), (0.3968, -0.3968, -0.8398), (0.2733, -0.2733, -0.9331), (0.1393, -0.1393, -0.9906), (0.02419, -0.0584, 1.082), (0.1102, -0.3009, 1.007), (0.1602, -0.4016, 0.9352), (0.2733, -0.6598, 0.7142), (0.3214, -0.7759, 0.5611), (0.3571, -0.8621, 0.3865), (0.3791, -0.9152, 0.197), (0.3865, -0.9331, 7.654e-08), (0.3791, -0.9152, -0.197), (0.3571, -0.8621, -0.3865), (0.3214, -0.7759, -0.5611), (0.2733, -0.6598, -0.7142), (0.2147, -0.5184, -0.8398), (0.1479, -0.3571, -0.9331), (0.0754, -0.182, -0.9906), (-3.047e-08, -0.0747, 1.081), (-9.137e-08, -0.3257, 1.007), (-1.198e-07, -0.4346, 0.9352), (-8.53e-08, -0.7142, 0.7142), (-2.358e-07, -0.8398, 0.5611), (-2.057e-07, -0.9331, 0.3865), (-1.455e-07, -0.9906, 0.197), (-2.358e-07, -1.01, 7.654e-08), (-1.455e-07, -0.9906, -0.197), (-2.659e-07, -0.9331, -0.3865), (-2.358e-07, -0.8398, -0.5611), (-8.53e-08, -0.7142, -0.7142), (-1.605e-07, -0.5611, -0.8398), (-1.756e-07, -0.3865, -0.9331), (-5.52e-08, -0.197, -0.9906), (-6.557e-08, -4.66e-07, 1.073), (-0.02419, -0.0584, 1.082), (-0.1102, -0.3009, 1.007), (-0.1602, -0.4016, 0.9352), (-0.2733, -0.6598, 0.7142), (-0.3214, -0.7759, 0.5611), (-0.3571, -0.8621, 0.3865), (-0.3791, -0.9152, 0.197), (-0.3865, -0.9331, 7.654e-08), (-0.3791, -0.9152, -0.197), (-0.3571, -0.8621, -0.3865), (-0.3214, -0.7759, -0.5611), (-0.2733, -0.6598, -0.7142), (-0.2147, -0.5184, -0.8398), (-0.1479, -0.3571, -0.9331), (-0.0754, -0.182, -0.9906), (-5.347e-10, -3.271e-07, -1.01), (-0.05282, -0.05282, 1.081), (-0.2036, -0.2303, 1.007), (-0.296, -0.3073, 0.9352), (-0.505, -0.505, 0.7142), (-0.5938, -0.5938, 0.5611), (-0.6598, -0.6598, 0.3865), (-0.7005, -0.7005, 0.197), (-0.7142, -0.7142, 7.654e-08), (-0.7005, -0.7005, -0.197), (-0.6598, -0.6598, -0.3865), (-0.5938, -0.5938, -0.5611), (-0.505, -0.505, -0.7142), (-0.3968, -0.3968, -0.8398), (-0.2733, -0.2733, -0.9331), (-0.1393, -0.1393, -0.9906), (-0.0584, -0.02419, 1.082), (-0.266, -0.1246, 1.007), (-0.3867, -0.1663, 0.9352), (-0.6598, -0.2733, 0.7142), (-0.7759, -0.3214, 0.5611), (-0.8621, -0.3571, 0.3865), (-0.9152, -0.3791, 0.197), (-0.9331, -0.3865, 7.654e-08), (-0.9152, -0.3791, -0.197), (-0.8621, -0.3571, -0.3865), (-0.7759, -0.3214, -0.5611), (-0.6598, -0.2733, -0.7142), (-0.5184, -0.2147, -0.8398), (-0.3571, -0.1479, -0.9331), (-0.182, -0.0754, -0.9906), (-0.0747, -2.773e-07, 1.081), (-0.2879, -1.971e-07, 1.007), (-0.4186, -1.417e-07, 0.9352), (-0.7142, -8.322e-08, 0.7142), (-0.8398, 9.738e-08, 0.5611), (-0.9331, 3.718e-08, 0.3865), (-0.9906, -5.312e-08, 0.197), (-1.01, 6.728e-08, 7.654e-08), (-0.9906, -5.312e-08, -0.197), (-0.9331, 6.728e-08, -0.3865), (-0.8398, 9.738e-08, -0.5611), (-0.7142, -8.322e-08, -0.7142), (-0.5611, -6.817e-08, -0.8398), (-0.3865, -9.827e-08, -0.9331), (-0.197, -2.638e-07, -0.9906), (-0.0584, 0.02419, 1.082), (-0.266, 0.1246, 1.007), (-0.3867, 0.1663, 0.9352), (-0.6598, 0.2733, 0.7142), (-0.7759, 0.3214, 0.5611), (-0.8621, 0.3571, 0.3865), (-0.9152, 0.3791, 0.197), (-0.9331, 0.3865, 7.654e-08), (-0.9152, 0.3791, -0.197), (-0.8621, 0.3571, -0.3865), (-0.7759, 0.3214, -0.5611), (-0.6598, 0.2733, -0.7142), (-0.5184, 0.2147, -0.8398), (-0.3571, 0.1479, -0.9331), (-0.182, 0.0754, -0.9906), (-0.05282, 0.05282, 1.081), (-0.2036, 0.2303, 1.007), (-0.296, 0.3073, 0.9352), (-0.505, 0.505, 0.7142), (-0.5938, 0.5938, 0.5611), (-0.6598, 0.6598, 0.3865), (-0.7005, 0.7005, 0.197), (-0.7142, 0.7142, 7.654e-08), (-0.7005, 0.7005, -0.197), (-0.6598, 0.6598, -0.3865), (-0.5938, 0.5938, -0.5611), (-0.505, 0.505, -0.7142), (-0.3968, 0.3968, -0.8398), (-0.2733, 0.2733, -0.9331), (-0.1393, 0.1393, -0.9906), (-0.02419, 0.0584, 1.082), (-0.1102, 0.3009, 1.007), (-0.1602, 0.4016, 0.9352), (-0.2733, 0.6598, 0.7142), (-0.3214, 0.7759, 0.5611), (-0.3571, 0.8621, 0.3865), (-0.3791, 0.9152, 0.197), (-0.3865, 0.9331, 7.654e-08), (-0.3791, 0.9152, -0.197), (-0.3571, 0.8621, -0.3865), (-0.3214, 0.7759, -0.5611), (-0.2733, 0.6598, -0.7142), (-0.2147, 0.5184, -0.8398), (-0.1479, 0.3571, -0.9331), (-0.0754, 0.182, -0.9906), (3.211e-07, 0.7142, 0.7142), (3.963e-07, 0.9906, 0.197), (3.963e-07, 0.9906, -0.197), (3.211e-07, 0.7142, -0.7142), (9.531e-08, 0.197, -0.9906), (-1.949e-09, 0.3748, 0.9629), (0.1337, 0.3462, 0.9629), (0.2471, 0.265, 0.9629), (0.3228, 0.1434, 0.9629), (0.3494, -3.847e-07, 0.9629), (0.3228, -0.1434, 0.9629), (0.2471, -0.265, 0.9629), (0.1337, -0.3462, 0.9629), (-1.084e-07, -0.3748, 0.9629), (-0.1337, -0.3462, 0.9629), (-0.2471, -0.265, 0.9629), (-0.3228, -0.1434, 0.9629), (-0.3494, -1.809e-07, 0.9629), (-0.3228, 0.1434, 0.9629), (-0.2471, 0.265, 0.9629), (-0.1337, 0.3462, 0.9629), (-2.003e-09, 0.1694, 1.049), (0.06483, 0.1565, 1.049), (0.1198, 0.1198, 1.049), (0.1565, 0.06482, 1.049), (0.1694, -3.37e-07, 1.049), (0.1565, -0.06483, 1.049), (0.1198, -0.1198, 1.049), (0.06483, -0.1565, 1.049), (-5.852e-08, -0.1694, 1.049), (-0.06483, -0.1565, 1.049), (-0.1198, -0.1198, 1.049), (-0.1565, -0.06483, 1.049), (-0.1694, -2.458e-07, 1.049), (-0.1565, 0.06483, 1.049), (-0.1198, 0.1198, 1.049), (-0.06483, 0.1565, 1.049)], [], [(241, 9, 23, 24), (5, 238, 16, 17), (54, 69, 146, 39), (239, 5, 17, 18), (258, 0, 10, 259), (6, 239, 18, 19), (242, 1, 11, 243), (7, 6, 19, 20), (237, 2, 12, 13), (240, 7, 20, 21), (3, 237, 13, 14), (8, 240, 21, 22), (4, 3, 14, 15), (9, 8, 22, 23), (238, 4, 15, 16), (15, 14, 29, 30), (23, 22, 37, 38), (16, 15, 30, 31), (24, 23, 38, 39), (17, 16, 31, 32), (222, 130, 10, 0), (18, 17, 32, 33), (259, 10, 25, 260), (19, 18, 33, 34), (243, 11, 26, 244), (20, 19, 34, 35), (13, 12, 27, 28), (21, 20, 35, 36), (14, 13, 28, 29), (22, 21, 36, 37), (34, 33, 48, 49), (244, 26, 41, 245), (35, 34, 49, 50), (28, 27, 42, 43), (36, 35, 50, 51), (29, 28, 43, 44), (37, 36, 51, 52), (30, 29, 44, 45), (38, 37, 52, 53), (31, 30, 45, 46), (39, 38, 53, 54), (32, 31, 46, 47), (84, 99, 146, 69), (33, 32, 47, 48), (260, 25, 40, 261), (53, 52, 67, 68), (46, 45, 60, 61), (54, 53, 68, 69), (47, 46, 61, 62), (48, 47, 62, 63), (261, 40, 55, 262), (49, 48, 63, 64), (245, 41, 56, 246), (50, 49, 64, 65), (43, 42, 57, 58), (51, 50, 65, 66), (44, 43, 58, 59), (52, 51, 66, 67), (45, 44, 59, 60), (65, 64, 79, 80), (58, 57, 72, 73), (66, 65, 80, 81), (59, 58, 73, 74), (67, 66, 81, 82), (60, 59, 74, 75), (68, 67, 82, 83), (61, 60, 75, 76), (69, 68, 83, 84), (62, 61, 76, 77), (114, 129, 146, 99), (63, 62, 77, 78), (262, 55, 70, 263), (64, 63, 78, 79), (246, 56, 71, 247), (84, 83, 98, 99), (77, 76, 91, 92), (130, 70, 55, 40), (78, 77, 92, 93), (263, 70, 85, 264), (79, 78, 93, 94), (247, 71, 86, 248), (80, 79, 94, 95), (73, 72, 87, 88), (81, 80, 95, 96), (74, 73, 88, 89), (82, 81, 96, 97), (75, 74, 89, 90), (83, 82, 97, 98), (76, 75, 90, 91), (88, 87, 102, 103), (96, 95, 110, 111), (89, 88, 103, 104), (97, 96, 111, 112), (90, 89, 104, 105), (98, 97, 112, 113), (91, 90, 105, 106), (99, 98, 113, 114), (92, 91, 106, 107), (145, 161, 146, 129), (93, 92, 107, 108), (264, 85, 100, 265), (94, 93, 108, 109), (248, 86, 101, 249), (95, 94, 109, 110), (107, 106, 121, 122), (130, 100, 85, 70), (108, 107, 122, 123), (265, 100, 115, 266), (109, 108, 123, 124), (249, 101, 116, 250), (110, 109, 124, 125), (103, 102, 117, 118), (111, 110, 125, 126), (104, 103, 118, 119), (112, 111, 126, 127), (105, 104, 119, 120), (113, 112, 127, 128), (106, 105, 120, 121), (114, 113, 128, 129), (126, 125, 141, 142), (119, 118, 134, 135), (127, 126, 142, 143), (120, 119, 135, 136), (128, 127, 143, 144), (121, 120, 136, 137), (129, 128, 144, 145), (122, 121, 137, 138), (176, 191, 146, 161), (123, 122, 138, 139), (266, 115, 131, 267), (124, 123, 139, 140), (250, 116, 132, 251), (125, 124, 140, 141), (118, 117, 133, 134), (130, 131, 115, 100), (139, 138, 154, 155), (267, 131, 147, 268), (140, 139, 155, 156), (251, 132, 148, 252), (141, 140, 156, 157), (134, 133, 149, 150), (142, 141, 157, 158), (135, 134, 150, 151), (143, 142, 158, 159), (136, 135, 151, 152), (144, 143, 159, 160), (137, 136, 152, 153), (145, 144, 160, 161), (138, 137, 153, 154), (151, 150, 165, 166), (159, 158, 173, 174), (152, 151, 166, 167), (160, 159, 174, 175), (153, 152, 167, 168), (161, 160, 175, 176), (154, 153, 168, 169), (206, 221, 146, 191), (155, 154, 169, 170), (268, 147, 162, 269), (156, 155, 170, 171), (252, 148, 163, 253), (157, 156, 171, 172), (150, 149, 164, 165), (158, 157, 172, 173), (170, 169, 184, 185), (269, 162, 177, 270), (171, 170, 185, 186), (253, 163, 178, 254), (172, 171, 186, 187), (165, 164, 179, 180), (173, 172, 187, 188), (166, 165, 180, 181), (174, 173, 188, 189), (167, 166, 181, 182), (175, 174, 189, 190), (168, 167, 182, 183), (176, 175, 190, 191), (169, 168, 183, 184), (130, 162, 147, 131), (189, 188, 203, 204), (182, 181, 196, 197), (190, 189, 204, 205), (183, 182, 197, 198), (191, 190, 205, 206), (184, 183, 198, 199), (236, 241, 146, 221), (185, 184, 199, 200), (270, 177, 192, 271), (186, 185, 200, 201), (254, 178, 193, 255), (187, 186, 201, 202), (180, 179, 194, 195), (188, 187, 202, 203), (181, 180, 195, 196), (201, 200, 215, 216), (255, 193, 208, 256), (202, 201, 216, 217), (195, 194, 209, 210), (203, 202, 217, 218), (196, 195, 210, 211), (204, 203, 218, 219), (197, 196, 211, 212), (205, 204, 219, 220), (198, 197, 212, 213), (206, 205, 220, 221), (199, 198, 213, 214), (130, 192, 177, 162), (200, 199, 214, 215), (271, 192, 207, 272), (220, 219, 234, 235), (213, 212, 227, 228), (221, 220, 235, 236), (214, 213, 228, 229), (215, 214, 229, 230), (272, 207, 222, 273), (216, 215, 230, 231), (256, 208, 223, 257), (217, 216, 231, 232), (210, 209, 224, 225), (218, 217, 232, 233), (211, 210, 225, 226), (219, 218, 233, 234), (212, 211, 226, 227), (257, 223, 1, 242), (232, 231, 6, 7), (225, 224, 2, 237), (233, 232, 7, 240), (226, 225, 237, 3), (234, 233, 240, 8), (227, 226, 3, 4), (235, 234, 8, 9), (228, 227, 4, 238), (236, 235, 9, 241), (229, 228, 238, 5), (230, 229, 5, 239), (273, 222, 0, 258), (231, 230, 239, 6), (224, 257, 242, 2), (209, 256, 257, 224), (194, 255, 256, 209), (179, 254, 255, 194), (164, 253, 254, 179), (149, 252, 253, 164), (133, 251, 252, 149), (117, 250, 251, 133), (102, 249, 250, 117), (87, 248, 249, 102), (72, 247, 248, 87), (57, 246, 247, 72), (42, 245, 246, 57), (27, 244, 245, 42), (12, 243, 244, 27), (2, 242, 243, 12), (223, 273, 258, 1), (208, 272, 273, 223), (193, 271, 272, 208), (178, 270, 271, 193), (163, 269, 270, 178), (148, 268, 269, 163), (132, 267, 268, 148), (116, 266, 267, 132), (101, 265, 266, 116), (86, 264, 265, 101), (71, 263, 264, 86), (56, 262, 263, 71), (41, 261, 262, 56), (26, 260, 261, 41), (11, 259, 260, 26), (1, 258, 259, 11), (130, 222, 207, 192), (130, 40, 25, 10), (24, 39, 146, 241)])
me_sphere_001.polygons.foreach_set('use_smooth', [True] * 272)
me_sphere_001.use_remesh_preserve_volume = False
me_sphere_001.use_remesh_preserve_attributes = False
me_sphere_001.use_mirror_vertex_groups = False
me_sphere_001.update()
me_sphere = bpy.data.meshes.new('Sphere')
me_sphere.from_pydata([(-7.268e-10, 0.119, 0.9079), (-3.338e-10, 0.3903, 0.9301), (0.0, 0.5556, 0.8315), (0.0, 0.8315, 0.5556), (0.0, 0.9239, 0.3827), (0.0, 1.0, 7.55e-08), (0.0, 0.9239, -0.3827), (0.0, 0.8315, -0.5556), (0.0, 0.5556, -0.8315), (0.0, 0.3827, -0.9239), (0.04553, 0.1099, 0.9079), (0.1494, 0.3606, 0.9301), (0.2126, 0.5133, 0.8315), (0.2706, 0.6533, 0.7071), (0.3182, 0.7682, 0.5556), (0.3536, 0.8536, 0.3827), (0.3753, 0.9061, 0.1951), (0.3827, 0.9239, 7.55e-08), (0.3753, 0.9061, -0.1951), (0.3536, 0.8536, -0.3827), (0.3182, 0.7682, -0.5556), (0.2706, 0.6533, -0.7071), (0.2126, 0.5133, -0.8315), (0.1464, 0.3536, -0.9239), (0.07466, 0.1802, -0.9808), (0.08413, 0.08412, 0.9079), (0.276, 0.276, 0.9301), (0.3928, 0.3928, 0.8315), (0.5, 0.5, 0.7071), (0.5879, 0.5879, 0.5556), (0.6533, 0.6533, 0.3827), (0.6935, 0.6935, 0.1951), (0.7071, 0.7071, 7.55e-08), (0.6935, 0.6935, -0.1951), (0.6533, 0.6533, -0.3827), (0.5879, 0.5879, -0.5556), (0.5, 0.5, -0.7071), (0.3928, 0.3928, -0.8315), (0.2706, 0.2706, -0.9239), (0.1379, 0.1379, -0.9808), (0.1099, 0.04553, 0.9079), (0.3606, 0.1494, 0.9301), (0.5133, 0.2126, 0.8315), (0.6533, 0.2706, 0.7071), (0.7682, 0.3182, 0.5556), (0.8536, 0.3536, 0.3827), (0.9061, 0.3753, 0.1951), (0.9239, 0.3827, 7.55e-08), (0.9061, 0.3753, -0.1951), (0.8536, 0.3536, -0.3827), (0.7682, 0.3182, -0.5556), (0.6533, 0.2706, -0.7071), (0.5133, 0.2126, -0.8315), (0.3536, 0.1464, -0.9239), (0.1802, 0.07466, -0.9808), (0.119, -3.314e-07, 0.9079), (0.3903, -3.839e-07, 0.9301), (0.5556, -3.824e-07, 0.8315), (0.7071, -3.973e-07, 0.7071), (0.8315, -4.122e-07, 0.5556), (0.9239, -3.824e-07, 0.3827), (0.9808, -3.824e-07, 0.1951), (1.0, -4.42e-07, 7.55e-08), (0.9808, -3.824e-07, -0.1951), (0.9239, -4.42e-07, -0.3827), (0.8315, -4.122e-07, -0.5556), (0.7071, -3.973e-07, -0.7071), (0.5556, -3.824e-07, -0.8315), (0.3827, -3.973e-07, -0.9239), (0.1951, -3.452e-07, -0.9808), (0.1099, -0.04553, 0.9079), (0.3606, -0.1494, 0.9301), (0.5133, -0.2126, 0.8315), (0.6533, -0.2706, 0.7071), (0.7682, -0.3182, 0.5556), (0.8536, -0.3536, 0.3827), (0.9061, -0.3753, 0.1951), (0.9239, -0.3827, 7.55e-08), (0.9061, -0.3753, -0.1951), (0.8536, -0.3536, -0.3827), (0.7682, -0.3182, -0.5556), (0.6533, -0.2706, -0.7071), (0.5133, -0.2126, -0.8315), (0.3536, -0.1464, -0.9239), (0.1802, -0.07466, -0.9808), (0.08413, -0.08413, 0.9079), (0.276, -0.276, 0.9301), (0.3928, -0.3928, 0.8315), (0.5, -0.5, 0.7071), (0.5879, -0.5879, 0.5556), (0.6533, -0.6533, 0.3827), (0.6935, -0.6935, 0.1951), (0.7071, -0.7071, 7.55e-08), (0.6935, -0.6935, -0.1951), (0.6533, -0.6533, -0.3827), (0.5879, -0.5879, -0.5556), (0.5, -0.5, -0.7071), (0.3928, -0.3928, -0.8315), (0.2706, -0.2706, -0.9239), (0.1379, -0.138, -0.9808), (0.04553, -0.1099, 0.9079), (0.1494, -0.3606, 0.9301), (0.2126, -0.5133, 0.8315), (0.2706, -0.6533, 0.7071), (0.3182, -0.7682, 0.5556), (0.3536, -0.8536, 0.3827), (0.3753, -0.9061, 0.1951), (0.3827, -0.9239, 7.55e-08), (0.3753, -0.9061, -0.1951), (0.3536, -0.8536, -0.3827), (0.3182, -0.7682, -0.5556), (0.2706, -0.6533, -0.7071), (0.2126, -0.5133, -0.8315), (0.1464, -0.3536, -0.9239), (0.07466, -0.1802, -0.9808), (-4.282e-08, -0.119, 0.9079), (-1.163e-07, -0.3903, 0.9301), (-1.435e-07, -0.5556, 0.8315), (-8.392e-08, -0.7071, 0.7071), (-2.329e-07, -0.8315, 0.5556), (-2.031e-07, -0.9239, 0.3827), (-1.435e-07, -0.9808, 0.1951), (-2.329e-07, -1.0, 7.55e-08), (-1.435e-07, -0.9808, -0.1951), (-2.627e-07, -0.9239, -0.3827), (-2.329e-07, -0.8315, -0.5556), (-8.392e-08, -0.7071, -0.7071), (-1.584e-07, -0.5556, -0.8315), (-1.733e-07, -0.3827, -0.9239), (-5.412e-08, -0.1951, -0.9808), (-0.04553, -0.1099, 0.9079), (-0.1494, -0.3606, 0.9301), (-0.2126, -0.5133, 0.8315), (-0.2706, -0.6533, 0.7071), (-0.3182, -0.7682, 0.5556), (-0.3536, -0.8536, 0.3827), (-0.3753, -0.9061, 0.1951), (-0.3827, -0.9239, 7.55e-08), (-0.3753, -0.9061, -0.1951), (-0.3536, -0.8536, -0.3827), (-0.3182, -0.7682, -0.5556), (-0.2706, -0.6533, -0.7071), (-0.2126, -0.5133, -0.8315), (-0.1464, -0.3536, -0.9239), (-0.07466, -0.1802, -0.9808), (0.0, -3.258e-07, -1.0), (-0.08413, -0.08413, 0.9079), (-0.276, -0.276, 0.9301), (-0.3928, -0.3928, 0.8315), (-0.5, -0.5, 0.7071), (-0.5879, -0.5879, 0.5556), (-0.6533, -0.6533, 0.3827), (-0.6935, -0.6935, 0.1951), (-0.7071, -0.7071, 7.55e-08), (-0.6935, -0.6935, -0.1951), (-0.6533, -0.6533, -0.3827), (-0.5879, -0.5879, -0.5556), (-0.5, -0.5, -0.7071), (-0.3928, -0.3928, -0.8315), (-0.2706, -0.2706, -0.9239), (-0.1379, -0.138, -0.9808), (-0.1099, -0.04553, 0.9079), (-0.3606, -0.1494, 0.9301), (-0.5133, -0.2126, 0.8315), (-0.6533, -0.2706, 0.7071), (-0.7682, -0.3182, 0.5556), (-0.8536, -0.3536, 0.3827), (-0.9061, -0.3753, 0.1951), (-0.9239, -0.3827, 7.55e-08), (-0.9061, -0.3753, -0.1951), (-0.8536, -0.3536, -0.3827), (-0.7682, -0.3182, -0.5556), (-0.6533, -0.2706, -0.7071), (-0.5133, -0.2126, -0.8315), (-0.3536, -0.1464, -0.9239), (-0.1802, -0.07466, -0.9808), (-0.119, -2.678e-07, 0.9079), (-0.3903, -1.711e-07, 0.9301), (-0.5556, -6.951e-08, 0.8315), (-0.7071, -8.441e-08, 0.7071), (-0.8315, 9.441e-08, 0.5556), (-0.9239, 3.48e-08, 0.3827), (-0.9808, -5.461e-08, 0.1951), (-1.0, 6.46e-08, 7.55e-08), (-0.9808, -5.461e-08, -0.1951), (-0.9239, 6.46e-08, -0.3827), (-0.8315, 9.441e-08, -0.5556), (-0.7071, -8.441e-08, -0.7071), (-0.5556, -6.951e-08, -0.8315), (-0.3827, -9.931e-08, -0.9239), (-0.1951, -2.632e-07, -0.9808), (-0.1099, 0.04553, 0.9079), (-0.3606, 0.1494, 0.9301), (-0.5133, 0.2126, 0.8315), (-0.6533, 0.2706, 0.7071), (-0.7682, 0.3182, 0.5556), (-0.8536, 0.3536, 0.3827), (-0.9061, 0.3753, 0.1951), (-0.9239, 0.3827, 7.55e-08), (-0.9061, 0.3753, -0.1951), (-0.8536, 0.3536, -0.3827), (-0.7682, 0.3182, -0.5556), (-0.6533, 0.2706, -0.7071), (-0.5133, 0.2126, -0.8315), (-0.3536, 0.1464, -0.9239), (-0.1802, 0.07466, -0.9808), (-0.08413, 0.08412, 0.9079), (-0.276, 0.276, 0.9301), (-0.3928, 0.3928, 0.8315), (-0.5, 0.5, 0.7071), (-0.5879, 0.5879, 0.5556), (-0.6533, 0.6533, 0.3827), (-0.6935, 0.6935, 0.1951), (-0.7071, 0.7071, 7.55e-08), (-0.6935, 0.6935, -0.1951), (-0.6533, 0.6533, -0.3827), (-0.5879, 0.5879, -0.5556), (-0.5, 0.5, -0.7071), (-0.3928, 0.3928, -0.8315), (-0.2706, 0.2706, -0.9239), (-0.1379, 0.1379, -0.9808), (-0.04553, 0.1099, 0.9079), (-0.1494, 0.3606, 0.9301), (-0.2126, 0.5133, 0.8315), (-0.2706, 0.6533, 0.7071), (-0.3182, 0.7682, 0.5556), (-0.3536, 0.8536, 0.3827), (-0.3753, 0.9061, 0.1951), (-0.3827, 0.9239, 7.55e-08), (-0.3753, 0.9061, -0.1951), (-0.3536, 0.8536, -0.3827), (-0.3182, 0.7682, -0.5556), (-0.2706, 0.6533, -0.7071), (-0.2126, 0.5133, -0.8315), (-0.1464, 0.3536, -0.9239), (-0.07466, 0.1802, -0.9808), (3.184e-07, 0.7071, 0.7071), (3.929e-07, 0.9808, 0.1951), (3.929e-07, 0.9808, -0.1951), (3.184e-07, 0.7071, -0.7071), (9.489e-08, 0.1951, -0.9808), (-9.869e-10, 0.4052, 0.9239), (0.1551, 0.3744, 0.9239), (0.2865, 0.2865, 0.9239), (0.3744, 0.1551, 0.9239), (0.4052, -3.875e-07, 0.9239), (0.3744, -0.1551, 0.9239), (0.2865, -0.2865, 0.9239), (0.1551, -0.3744, 0.9239), (-1.214e-07, -0.4052, 0.9239), (-0.1551, -0.3744, 0.9239), (-0.2865, -0.2865, 0.9239), (-0.3744, -0.1551, 0.9239), (-0.4052, -1.666e-07, 0.9239), (-0.3744, 0.1551, 0.9239), (-0.2865, 0.2865, 0.9239), (-0.1551, 0.3744, 0.9239), (3.343e-10, 0.3707, 0.9241), (0.1418, 0.3424, 0.9241), (0.2621, 0.2621, 0.9241), (0.3424, 0.1418, 0.9241), (0.3707, -3.792e-07, 0.9241), (0.3424, -0.1418, 0.9241), (0.2621, -0.2621, 0.9241), (0.1418, -0.3424, 0.9241), (-1.099e-07, -0.3707, 0.9241), (-0.1418, -0.3424, 0.9241), (-0.2621, -0.2621, 0.9241), (-0.3424, -0.1418, 0.9241), (-0.3707, -1.771e-07, 0.9241), (-0.3424, 0.1418, 0.9241), (-0.2621, 0.2621, 0.9241), (-0.1418, 0.3424, 0.9241), (-3.634e-10, 0.2505, 0.8791), (0.09587, 0.2315, 0.8791), (0.1772, 0.1772, 0.8791), (0.2315, 0.09587, 0.8791), (0.2505, -3.585e-07, 0.8791), (0.2315, -0.09587, 0.8791), (0.1772, -0.1772, 0.8791), (0.09587, -0.2315, 0.8791), (-7.82e-08, -0.2505, 0.8791), (-0.09587, -0.2315, 0.8791), (-0.1772, -0.1772, 0.8791), (-0.2315, -0.09587, 0.8791), (-0.2505, -2.225e-07, 0.8791), (-0.2315, 0.09587, 0.8791), (-0.1772, 0.1772, 0.8791), (-0.09587, 0.2315, 0.8791), (-7.268e-10, 0.119, 0.8607), (0.04553, 0.1099, 0.8607), (0.08413, 0.08412, 0.8607), (0.1099, 0.04553, 0.8607), (0.119, -3.335e-07, 0.8607), (0.1099, -0.04553, 0.8607), (0.08413, -0.08413, 0.8607), (0.04553, -0.1099, 0.8607), (-4.282e-08, -0.119, 0.8607), (-0.04553, -0.1099, 0.8607), (-0.08413, -0.08413, 0.8607), (-0.1099, -0.04553, 0.8607), (-0.119, -2.699e-07, 0.8607), (-0.1099, 0.04553, 0.8607), (-0.08413, 0.08412, 0.8607), (-0.04553, 0.1099, 0.8607), (-7.268e-10, 0.119, 0.8013), (0.04553, 0.1099, 0.8013), (0.08413, 0.08412, 0.8013), (0.1099, 0.04553, 0.8013), (0.119, -3.361e-07, 0.8013), (0.1099, -0.04553, 0.8013), (0.08413, -0.08413, 0.8013), (0.04553, -0.1099, 0.8013), (-4.282e-08, -0.119, 0.8013), (-0.04553, -0.1099, 0.8013), (-0.08413, -0.08413, 0.8013), (-0.1099, -0.04553, 0.8013), (-0.119, -2.725e-07, 0.8013), (-0.1099, 0.04553, 0.8013), (-0.08413, 0.08412, 0.8013), (-0.04553, 0.1099, 0.8013), (-3.329e-09, 0.06086, 0.8013), (0.02329, 0.05623, 0.8013), (0.04303, 0.04303, 0.8013), (0.05623, 0.02329, 0.8013), (0.06086, -3.225e-07, 0.8013), (0.05623, -0.02329, 0.8013), (0.04303, -0.04303, 0.8013), (0.02329, -0.05623, 0.8013), (-2.486e-08, -0.06086, 0.8013), (-0.02329, -0.05623, 0.8013), (-0.04303, -0.04303, 0.8013), (-0.05623, -0.02329, 0.8013), (-0.06086, -2.9e-07, 0.8013), (-0.05623, 0.02329, 0.8013), (-0.04303, 0.04303, 0.8013), (-0.02329, 0.05623, 0.8013), (-6.286e-09, -3.116e-07, 0.7969)], [], [(240, 9, 23, 24), (5, 237, 16, 17), (54, 69, 145, 39), (238, 5, 17, 18), (273, 0, 10, 274), (6, 238, 18, 19), (241, 1, 11, 242), (7, 6, 19, 20), (236, 2, 12, 13), (239, 7, 20, 21), (3, 236, 13, 14), (8, 239, 21, 22), (4, 3, 14, 15), (9, 8, 22, 23), (237, 4, 15, 16), (15, 14, 29, 30), (23, 22, 37, 38), (16, 15, 30, 31), (24, 23, 38, 39), (17, 16, 31, 32), (18, 17, 32, 33), (274, 10, 25, 275), (19, 18, 33, 34), (242, 11, 26, 243), (20, 19, 34, 35), (13, 12, 27, 28), (21, 20, 35, 36), (14, 13, 28, 29), (22, 21, 36, 37), (34, 33, 48, 49), (243, 26, 41, 244), (35, 34, 49, 50), (28, 27, 42, 43), (36, 35, 50, 51), (29, 28, 43, 44), (37, 36, 51, 52), (30, 29, 44, 45), (38, 37, 52, 53), (31, 30, 45, 46), (39, 38, 53, 54), (32, 31, 46, 47), (84, 99, 145, 69), (33, 32, 47, 48), (275, 25, 40, 276), (53, 52, 67, 68), (46, 45, 60, 61), (54, 53, 68, 69), (47, 46, 61, 62), (48, 47, 62, 63), (276, 40, 55, 277), (49, 48, 63, 64), (244, 41, 56, 245), (50, 49, 64, 65), (43, 42, 57, 58), (51, 50, 65, 66), (44, 43, 58, 59), (52, 51, 66, 67), (45, 44, 59, 60), (65, 64, 79, 80), (58, 57, 72, 73), (66, 65, 80, 81), (59, 58, 73, 74), (67, 66, 81, 82), (60, 59, 74, 75), (68, 67, 82, 83), (61, 60, 75, 76), (69, 68, 83, 84), (62, 61, 76, 77), (114, 129, 145, 99), (63, 62, 77, 78), (277, 55, 70, 278), (64, 63, 78, 79), (245, 56, 71, 246), (84, 83, 98, 99), (77, 76, 91, 92), (78, 77, 92, 93), (278, 70, 85, 279), (79, 78, 93, 94), (246, 71, 86, 247), (80, 79, 94, 95), (73, 72, 87, 88), (81, 80, 95, 96), (74, 73, 88, 89), (82, 81, 96, 97), (75, 74, 89, 90), (83, 82, 97, 98), (76, 75, 90, 91), (88, 87, 102, 103), (96, 95, 110, 111), (89, 88, 103, 104), (97, 96, 111, 112), (90, 89, 104, 105), (98, 97, 112, 113), (91, 90, 105, 106), (99, 98, 113, 114), (92, 91, 106, 107), (144, 160, 145, 129), (93, 92, 107, 108), (279, 85, 100, 280), (94, 93, 108, 109), (247, 86, 101, 248), (95, 94, 109, 110), (107, 106, 121, 122), (108, 107, 122, 123), (280, 100, 115, 281), (109, 108, 123, 124), (248, 101, 116, 249), (110, 109, 124, 125), (103, 102, 117, 118), (111, 110, 125, 126), (104, 103, 118, 119), (112, 111, 126, 127), (105, 104, 119, 120), (113, 112, 127, 128), (106, 105, 120, 121), (114, 113, 128, 129), (126, 125, 140, 141), (119, 118, 133, 134), (127, 126, 141, 142), (120, 119, 134, 135), (128, 127, 142, 143), (121, 120, 135, 136), (129, 128, 143, 144), (122, 121, 136, 137), (175, 190, 145, 160), (123, 122, 137, 138), (281, 115, 130, 282), (124, 123, 138, 139), (249, 116, 131, 250), (125, 124, 139, 140), (118, 117, 132, 133), (138, 137, 153, 154), (282, 130, 146, 283), (139, 138, 154, 155), (250, 131, 147, 251), (140, 139, 155, 156), (133, 132, 148, 149), (141, 140, 156, 157), (134, 133, 149, 150), (142, 141, 157, 158), (135, 134, 150, 151), (143, 142, 158, 159), (136, 135, 151, 152), (144, 143, 159, 160), (137, 136, 152, 153), (150, 149, 164, 165), (158, 157, 172, 173), (151, 150, 165, 166), (159, 158, 173, 174), (152, 151, 166, 167), (160, 159, 174, 175), (153, 152, 167, 168), (205, 220, 145, 190), (154, 153, 168, 169), (283, 146, 161, 284), (155, 154, 169, 170), (251, 147, 162, 252), (156, 155, 170, 171), (149, 148, 163, 164), (157, 156, 171, 172), (169, 168, 183, 184), (284, 161, 176, 285), (170, 169, 184, 185), (252, 162, 177, 253), (171, 170, 185, 186), (164, 163, 178, 179), (172, 171, 186, 187), (165, 164, 179, 180), (173, 172, 187, 188), (166, 165, 180, 181), (174, 173, 188, 189), (167, 166, 181, 182), (175, 174, 189, 190), (168, 167, 182, 183), (188, 187, 202, 203), (181, 180, 195, 196), (189, 188, 203, 204), (182, 181, 196, 197), (190, 189, 204, 205), (183, 182, 197, 198), (235, 240, 145, 220), (184, 183, 198, 199), (285, 176, 191, 286), (185, 184, 199, 200), (253, 177, 192, 254), (186, 185, 200, 201), (179, 178, 193, 194), (187, 186, 201, 202), (180, 179, 194, 195), (200, 199, 214, 215), (254, 192, 207, 255), (201, 200, 215, 216), (194, 193, 208, 209), (202, 201, 216, 217), (195, 194, 209, 210), (203, 202, 217, 218), (196, 195, 210, 211), (204, 203, 218, 219), (197, 196, 211, 212), (205, 204, 219, 220), (198, 197, 212, 213), (199, 198, 213, 214), (286, 191, 206, 287), (219, 218, 233, 234), (212, 211, 226, 227), (220, 219, 234, 235), (213, 212, 227, 228), (214, 213, 228, 229), (287, 206, 221, 288), (215, 214, 229, 230), (255, 207, 222, 256), (216, 215, 230, 231), (209, 208, 223, 224), (217, 216, 231, 232), (210, 209, 224, 225), (218, 217, 232, 233), (211, 210, 225, 226), (256, 222, 1, 241), (231, 230, 6, 7), (224, 223, 2, 236), (232, 231, 7, 239), (225, 224, 236, 3), (233, 232, 239, 8), (226, 225, 3, 4), (234, 233, 8, 9), (227, 226, 4, 237), (235, 234, 9, 240), (228, 227, 237, 5), (229, 228, 5, 238), (288, 221, 0, 273), (230, 229, 238, 6), (223, 256, 241, 2), (208, 255, 256, 223), (193, 254, 255, 208), (178, 253, 254, 193), (163, 252, 253, 178), (148, 251, 252, 163), (132, 250, 251, 148), (117, 249, 250, 132), (102, 248, 249, 117), (87, 247, 248, 102), (72, 246, 247, 87), (57, 245, 246, 72), (42, 244, 245, 57), (27, 243, 244, 42), (12, 242, 243, 27), (2, 241, 242, 12), (222, 272, 257, 1), (207, 271, 272, 222), (192, 270, 271, 207), (177, 269, 270, 192), (162, 268, 269, 177), (147, 267, 268, 162), (131, 266, 267, 147), (116, 265, 266, 131), (101, 264, 265, 116), (86, 263, 264, 101), (71, 262, 263, 86), (56, 261, 262, 71), (41, 260, 261, 56), (26, 259, 260, 41), (11, 258, 259, 26), (1, 257, 258, 11), (272, 288, 273, 257), (271, 287, 288, 272), (270, 286, 287, 271), (269, 285, 286, 270), (268, 284, 285, 269), (267, 283, 284, 268), (266, 282, 283, 267), (265, 281, 282, 266), (264, 280, 281, 265), (263, 279, 280, 264), (262, 278, 279, 263), (261, 277, 278, 262), (260, 276, 277, 261), (259, 275, 276, 260), (258, 274, 275, 259), (257, 273, 274, 258), (10, 0, 289, 290), (206, 191, 302, 303), (100, 85, 295, 296), (85, 70, 294, 295), (191, 176, 301, 302), (70, 55, 293, 294), (146, 130, 298, 299), (161, 146, 299, 300), (55, 40, 292, 293), (176, 161, 300, 301), (115, 100, 296, 297), (40, 25, 291, 292), (221, 206, 303, 304), (0, 221, 304, 289), (130, 115, 297, 298), (25, 10, 290, 291), (299, 298, 314, 315), (292, 291, 307, 308), (300, 299, 315, 316), (293, 292, 308, 309), (301, 300, 316, 317), (294, 293, 309, 310), (302, 301, 317, 318), (295, 294, 310, 311), (303, 302, 318, 319), (296, 295, 311, 312), (304, 303, 319, 320), (297, 296, 312, 313), (290, 289, 305, 306), (289, 304, 320, 305), (298, 297, 313, 314), (291, 290, 306, 307), (320, 319, 335, 336), (313, 312, 328, 329), (306, 305, 321, 322), (305, 320, 336, 321), (314, 313, 329, 330), (307, 306, 322, 323), (315, 314, 330, 331), (308, 307, 323, 324), (316, 315, 331, 332), (309, 308, 324, 325), (317, 316, 332, 333), (310, 309, 325, 326), (318, 317, 333, 334), (311, 310, 326, 327), (319, 318, 334, 335), (312, 311, 327, 328), (325, 324, 323, 337), (333, 332, 331, 337), (327, 326, 325, 337), (335, 334, 333, 337), (329, 328, 327, 337), (323, 322, 321, 337), (331, 330, 329, 337), (321, 336, 335, 337), (24, 39, 145, 240)])
me_sphere.polygons.foreach_set('use_smooth', [True] * 336)
me_sphere.use_remesh_preserve_volume = False
me_sphere.use_remesh_preserve_attributes = False
me_sphere.use_mirror_vertex_groups = False
me_sphere.update()

# ---- objects
ob_geo_body = bpy.data.objects.new('GEO-body', me_circle)
ob_tmp = bpy.data.objects.new('tmp', me_sphere_002)
ob_geo_cornea = bpy.data.objects.new('GEO-cornea', me_sphere_001)
ob_geo_eyeball = bpy.data.objects.new('GEO-eyeball', me_sphere)
ob_lamp = bpy.data.objects.new('Lamp', light_lamp)
ob_camera = bpy.data.objects.new('Camera', cam_camera)

# ---- transforms, parenting, visibility, modifiers, constraints
ob_geo_body.location = (0.0, 0.0, 0.0)
ob_geo_body.scale = (0.0876, 0.0477, 0.0876)
ob_geo_body.display_type = 'SOLID'
ob_geo_body.lineart.crease_threshold = 0.0
_m = ob_geo_body.modifiers.new('Mirror', 'MIRROR')
_m.use_clip = True
_m = ob_geo_body.modifiers.new('Subsurf', 'SUBSURF')
_m.show_render = False
_m.uv_smooth = 'PRESERVE_CORNERS'
_m.quality = 2
_m.levels = 2
ob_tmp.location = (0.0, 0.0, 0.0)
ob_tmp.rotation_euler = (1.571, 0.0, 0.0)
ob_tmp.hide_viewport = True
ob_tmp.lineart.crease_threshold = 0.0
_m = ob_tmp.modifiers.new('Subsurf', 'SUBSURF')
_m.uv_smooth = 'PRESERVE_CORNERS'
_m.quality = 2
_m.show_only_control_edges = False
ob_geo_cornea.location = (0.1593, -0.3547, 0.108)
ob_geo_cornea.rotation_euler = (1.564, -0.1105, 0.05)
ob_geo_cornea.scale = (0.07852, 0.07852, 0.07852)
ob_geo_cornea.display_type = 'SOLID'
ob_geo_cornea.show_wire = True
ob_geo_cornea.lineart.crease_threshold = 0.0
_m = ob_geo_cornea.modifiers.new('Subsurf', 'SUBSURF')
_m.uv_smooth = 'PRESERVE_CORNERS'
_m.quality = 2
ob_geo_eyeball.location = (0.1593, -0.3547, 0.108)
ob_geo_eyeball.rotation_euler = (1.564, -0.1105, 0.05)
ob_geo_eyeball.scale = (0.07979, 0.07979, 0.07979)
ob_geo_eyeball.display_type = 'SOLID'
ob_geo_eyeball.lineart.crease_threshold = 0.0
_m = ob_geo_eyeball.modifiers.new('Subsurf', 'SUBSURF')
_m.uv_smooth = 'PRESERVE_CORNERS'
_m.quality = 2
_m.levels = 2
ob_lamp.location = (4.076, 1.005, 5.904)
ob_lamp.rotation_euler = (0.6503, 0.05522, 1.866)
ob_lamp.lock_rotations_4d = False
ob_lamp.empty_display_type = 'ARROWS'
ob_lamp.color = (0.0, 0.0, 0.0, 0.0)
ob_lamp.hide_viewport = True
ob_lamp.lineart.crease_threshold = 0.0
ob_camera.location = (7.481, -6.508, 5.344)
ob_camera.rotation_euler = (1.109, 0.0, 0.8149)
ob_camera.lock_rotations_4d = False
ob_camera.empty_display_type = 'ARROWS'
ob_camera.color = (0.0, 0.0, 0.0, 0.0)
ob_camera.display_type = 'WIRE'
ob_camera.lineart.crease_threshold = 0.0

# ---- collection membership
col_collection_1.objects.link(ob_geo_body)
col_collection_1.objects.link(ob_tmp)
col_collection_2.objects.link(ob_geo_cornea)
col_collection_2.objects.link(ob_geo_eyeball)
col_collection_2.objects.link(ob_lamp)
col_collection_2.objects.link(ob_camera)

# ---- scene / render settings (as saved in the file)
scene.camera = ob_camera
scene.frame_start = 1; scene.frame_end = 250; scene.frame_set(6)
scene.render.engine = 'BLENDER_EEVEE_NEXT'
scene.render.resolution_percentage = 50
scene.render.dither_intensity = 0.0
scene.cycles.use_denoising = False
scene.cycles.samples = 128
scene.cycles.sampling_pattern = 'TABULATED_SOBOL'
scene.cycles.light_sampling_threshold = 0.0
scene.cycles.use_adaptive_sampling = False
scene.cycles.use_light_tree = False
scene.cycles.blur_glossy = 0.0
scene.cycles.sample_clamp_indirect = 0.0
scene.view_settings.view_transform = 'Standard'
bpy.context.view_layer.update()
